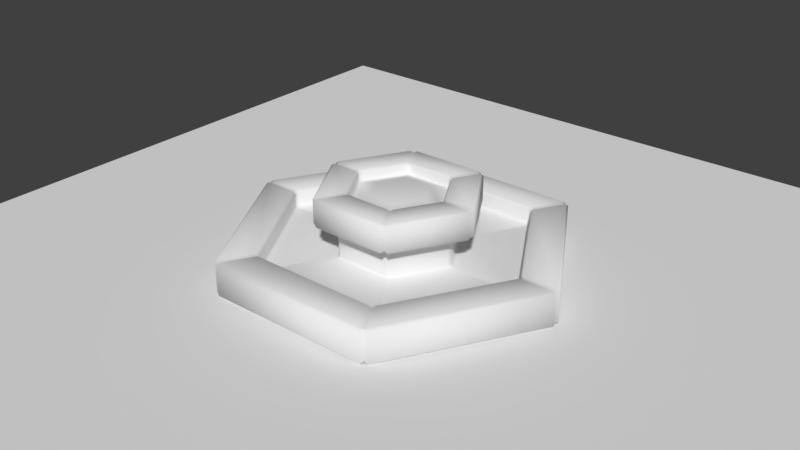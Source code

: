 # Source: school.blend  (saved by Blender 2.78.0; exported with 4.5.12 LTS)
import bpy
from mathutils import Matrix  # noqa: F401  (used for matrix-valued properties, if any)

bpy.ops.wm.read_factory_settings(use_empty=True)
scene = bpy.context.scene
scene.name = 'Scene'

# ---- collections
col_collection_1 = bpy.data.collections.new('Collection 1'); scene.collection.children.link(col_collection_1)

# ---- materials (node trees are filled in below, after node groups)
mat_fountain = bpy.data.materials.new('fountain')
mat_fountain.alpha_threshold = 0.0
mat_fountain.use_transparent_shadow = False
mat_fountain.roughness = 0.5
mat_fountain.line_color = (0.0, 0.0, 0.0, 1.0)

# ---- material node trees

# ---- world
world_world = bpy.data.worlds.new('World'); scene.world = world_world
world_world.color = (0.05088, 0.05088, 0.05088)
world_world.use_sun_shadow = False
world_world.sun_shadow_jitter_overblur = 0.0
world_world.cycles.sampling_method = 'MANUAL'

# ---- meshes
me_plane = bpy.data.meshes.new('Plane')
me_plane.from_pydata([(-1.0, -1.0, 0.0), (1.0, -1.0, 0.0), (-1.0, 1.0, 0.0), (1.0, 1.0, 0.0)], [], [(0, 1, 3, 2)])
me_plane.use_remesh_preserve_volume = False
me_plane.use_remesh_preserve_attributes = False
me_plane.use_mirror_vertex_groups = False
me_plane.update()
me_cylinder = bpy.data.meshes.new('Cylinder')
me_cylinder.from_pydata([(-0.8809, -0.5086, 0.6288), (-0.7737, -0.4467, 1.079), (-0.7377, -0.4259, 1.043), (-1.188, -0.6857, 1.043), (-1.152, -0.6649, 1.079), (-1.152, -0.6649, 0.6288), (0.4375, 0.2526, 1.004), (1.212e-07, 0.5051, 1.004), (0.4375, -0.2526, 1.004), (1.375e-08, -0.5051, 1.004), (-0.4375, -0.2526, 1.004), (-0.4375, 0.2526, 1.004), (-1.188, -0.6857, 0.6648), (-0.9104, -0.5256, 0.001274), (-0.8704, -0.5025, 0.04), (-1.999, -1.154, 0.0435), (-1.963, -1.134, 0.001132), (-2.035, -1.175, 0.2775), (-1.999, -1.154, 0.2415), (-2.539, -1.466, 0.2415), (-2.503, -1.445, 0.2775), (-2.503, -1.445, -0.2625), (-2.539, -1.466, -0.2265), (-0.7377, -0.4259, 0.9348), (-0.8809, 0.5086, 0.6288), (-0.7737, 0.4467, 1.079), (-0.7377, 0.4259, 1.043), (-1.188, 0.6857, 1.043), (-1.152, 0.6649, 1.079), (-1.152, 0.6649, 0.6288), (-1.188, 0.6857, 0.6648), (-0.9104, 0.5256, 0.001274), (-0.8704, 0.5025, 0.04), (-1.999, 1.154, 0.0435), (-1.963, 1.134, 0.001132), (-2.035, 1.175, 0.2775), (-1.999, 1.154, 0.2415), (-2.539, 1.466, 0.2415), (-2.503, 1.445, 0.2775), (-2.503, 1.445, -0.2625), (-2.539, 1.466, -0.2265), (-0.7377, 0.4259, 0.9348), (2.682e-08, 1.017, 0.6288), (9.723e-08, 0.8518, 1.043), (9.052e-08, 0.8934, 1.079), (6.706e-08, 1.33, 1.079), (6.035e-08, 1.371, 1.043), (6.035e-08, 1.371, 0.6648), (5.029e-08, 1.33, 0.6288), (2.608e-08, 1.005, 0.04), (2.235e-08, 1.051, 0.001274), (2.105e-08, 2.267, 0.001132), (2.105e-08, 2.309, 0.0435), (2.105e-08, 2.309, 0.2415), (1.77e-08, 2.35, 0.2775), (9.313e-10, 2.891, 0.2775), (-2.421e-09, 2.932, 0.2415), (-2.421e-09, 2.932, -0.2265), (-2.421e-09, 2.891, -0.2625), (8.382e-08, 0.8518, 0.9348), (0.8809, 0.5086, 0.6288), (0.7737, 0.4467, 1.079), (0.7377, 0.4259, 1.043), (1.188, 0.6857, 1.043), (1.152, 0.6649, 1.079), (1.152, 0.6649, 0.6288), (1.188, 0.6857, 0.6648), (0.9104, 0.5256, 0.001274), (0.8704, 0.5025, 0.04), (1.999, 1.154, 0.0435), (1.963, 1.134, 0.001132), (2.035, 1.175, 0.2775), (1.999, 1.154, 0.2415), (2.539, 1.466, 0.2415), (2.503, 1.445, 0.2775), (2.503, 1.445, -0.2625), (2.539, 1.466, -0.2265), (0.7377, 0.4259, 0.9348), (0.8809, -0.5086, 0.6288), (0.7737, -0.4467, 1.079), (0.7377, -0.4259, 1.043), (1.188, -0.6857, 1.043), (1.152, -0.6649, 1.079), (1.152, -0.6649, 0.6288), (1.188, -0.6857, 0.6648), (0.9104, -0.5256, 0.001274), (0.8704, -0.5025, 0.04), (1.999, -1.154, 0.0435), (1.963, -1.134, 0.001132), (2.035, -1.175, 0.2775), (1.999, -1.154, 0.2415), (2.539, -1.466, 0.2415), (2.503, -1.445, 0.2775), (2.503, -1.445, -0.2625), (2.539, -1.466, -0.2265), (0.7377, -0.4259, 0.9348), (-7.614e-08, -1.017, 0.6288), (-2.584e-08, -0.8934, 1.079), (-2.249e-08, -0.8518, 1.043), (-7.614e-08, -1.371, 1.043), (-7.614e-08, -1.33, 1.079), (-8.284e-08, -1.33, 0.6288), (-7.614e-08, -1.371, 0.6648), (-5.588e-08, -1.051, 0.001274), (-5.215e-08, -1.005, 0.04), (-1.674e-07, -2.309, 0.0435), (-1.607e-07, -2.267, 0.001132), (-1.708e-07, -2.35, 0.2775), (0.7011, 0.4048, 0.913), (-1.708e-07, -2.309, 0.2415), (-2.311e-07, -2.932, 0.2415), (8.976e-08, 0.8096, 0.913), (0.7011, -0.4048, 0.913), (-2.278e-07, -2.891, 0.2775), (-3.34e-08, -0.8096, 0.913), (-2.244e-07, -2.891, -0.2625), (-0.7011, -0.4048, 0.913), (-2.378e-07, -2.932, -0.2265), (-0.7011, 0.4048, 0.913), (-2.249e-08, -0.8518, 0.9348), (0.8427, 0.5505, 0.6), (0.8981, 0.4545, 0.6), (-0.05541, 1.005, 0.6), (0.05541, 1.005, 0.6), (0.8981, -0.4545, 0.6), (0.8427, -0.5505, 0.6), (0.05541, -1.005, 0.6), (-0.05541, -1.005, 0.6), (-0.8427, -0.5505, 0.6), (-0.8981, -0.4545, 0.6), (-0.8981, 0.4545, 0.6), (-0.8427, 0.5505, 0.6), (-0.05541, 2.922, -0.3), (0.05541, 2.922, -0.3), (-0.05541, 2.968, -0.26), (0.05541, 2.968, -0.26), (0.05541, 2.321, 0.3), (-0.05541, 2.321, 0.3), (-0.05541, 2.275, 0.26), (0.05541, 2.275, 0.26), (2.503, 1.509, -0.3), (2.558, 1.413, -0.3), (2.543, 1.532, -0.26), (2.598, 1.436, -0.26), (1.943, 1.186, 0.26), (1.998, 1.09, 0.26), (2.038, 1.113, 0.3), (1.983, 1.209, 0.3), (2.558, -1.413, -0.3), (2.503, -1.509, -0.3), (2.598, -1.436, -0.26), (2.543, -1.532, -0.26), (1.998, -1.09, 0.26), (1.943, -1.186, 0.26), (1.983, -1.209, 0.3), (2.038, -1.113, 0.3), (0.05541, -2.922, -0.3), (-0.05541, -2.922, -0.3), (0.05541, -2.968, -0.26), (-0.05541, -2.968, -0.26), (0.05541, -2.275, 0.26), (-0.05541, -2.275, 0.26), (-0.05541, -2.321, 0.3), (0.05541, -2.321, 0.3), (-2.503, -1.509, -0.3), (-2.558, -1.413, -0.3), (-2.543, -1.532, -0.26), (-2.598, -1.436, -0.26), (-1.943, -1.186, 0.26), (-1.998, -1.09, 0.26), (-2.038, -1.113, 0.3), (-1.983, -1.209, 0.3), (-2.558, 1.413, -0.3), (-2.503, 1.509, -0.3), (-2.598, 1.436, -0.26), (-2.543, 1.532, -0.26), (-1.998, 1.09, 0.26), (-1.943, 1.186, 0.26), (-1.983, 1.209, 0.3), (-2.038, 1.113, 0.3), (2.503, 1.509, 0.3), (2.558, 1.413, 0.3), (2.598, 1.436, 0.26), (2.543, 1.532, 0.26), (0.05541, 2.968, 0.26), (-0.05541, 2.968, 0.26), (-0.05541, 2.922, 0.3), (0.05541, 2.922, 0.3), (2.558, -1.413, 0.3), (2.503, -1.509, 0.3), (2.543, -1.532, 0.26), (2.598, -1.436, 0.26), (0.05541, -2.922, 0.3), (-0.05541, -2.922, 0.3), (-0.05541, -2.968, 0.26), (0.05541, -2.968, 0.26), (-2.503, -1.509, 0.3), (-2.558, -1.413, 0.3), (-2.598, -1.436, 0.26), (-2.543, -1.532, 0.26), (-2.558, 1.413, 0.3), (-2.503, 1.509, 0.3), (-2.543, 1.532, 0.26), (-2.598, 1.436, 0.26), (0.8427, 0.5505, 0.04), (0.8981, 0.4545, 0.04), (0.9381, 0.4776, 0.001274), (0.8827, 0.5736, 0.001274), (0.05541, 1.051, 0.001274), (-0.05541, 1.051, 0.001274), (-0.05541, 1.005, 0.04), (0.05541, 1.005, 0.04), (0.8981, -0.4545, 0.04), (0.8427, -0.5505, 0.04), (0.8827, -0.5736, 0.001274), (0.9381, -0.4776, 0.001274), (0.05541, -1.005, 0.04), (-0.05541, -1.005, 0.04), (-0.05541, -1.051, 0.001274), (0.05541, -1.051, 0.001274), (-0.8427, -0.5505, 0.04), (-0.8981, -0.4545, 0.04), (-0.9381, -0.4776, 0.001274), (-0.8827, -0.5736, 0.001274), (-0.8981, 0.4545, 0.04), (-0.8427, 0.5505, 0.04), (-0.8827, 0.5736, 0.001274), (-0.9381, 0.4776, 0.001274), (1.903, 1.162, 0.001274), (1.958, 1.067, 0.001274), (1.998, 1.09, 0.04), (1.943, 1.186, 0.04), (0.05541, 2.275, 0.04), (-0.05541, 2.275, 0.04), (-0.05541, 2.229, 0.001274), (0.05541, 2.229, 0.001274), (1.958, -1.067, 0.001274), (1.903, -1.162, 0.001274), (1.943, -1.186, 0.04), (1.998, -1.09, 0.04), (0.05541, -2.229, 0.001274), (-0.05541, -2.229, 0.001274), (-0.05541, -2.275, 0.04), (0.05541, -2.275, 0.04), (-1.903, -1.162, 0.001274), (-1.958, -1.067, 0.001274), (-1.998, -1.09, 0.04), (-1.943, -1.186, 0.04), (-1.958, 1.067, 0.001274), (-1.903, 1.162, 0.001274), (-1.943, 1.186, 0.04), (-1.998, 1.09, 0.04), (1.184, 0.7473, 0.64), (1.239, 0.6513, 0.64), (1.199, 0.6282, 0.6), (1.144, 0.7242, 0.6), (0.05541, 1.352, 0.6), (-0.05541, 1.352, 0.6), (-0.05541, 1.399, 0.64), (0.05541, 1.399, 0.64), (1.239, -0.6513, 0.64), (1.184, -0.7473, 0.64), (1.144, -0.7242, 0.6), (1.199, -0.6282, 0.6), (0.05541, -1.399, 0.64), (-0.05541, -1.399, 0.64), (-0.05541, -1.352, 0.6), (0.05541, -1.352, 0.6), (-1.184, -0.7473, 0.64), (-1.239, -0.6513, 0.64), (-1.199, -0.6282, 0.6), (-1.144, -0.7242, 0.6), (-1.239, 0.6513, 0.64), (-1.184, 0.7473, 0.64), (-1.144, 0.7242, 0.6), (-1.199, 0.6282, 0.6), (0.6835, 0.4586, 1.06), (0.7389, 0.3626, 1.06), (0.7789, 0.3857, 1.1), (0.7235, 0.4817, 1.1), (0.05541, 0.8674, 1.1), (-0.05541, 0.8674, 1.1), (-0.05541, 0.8213, 1.06), (0.05541, 0.8213, 1.06), (0.7389, -0.3626, 1.06), (0.6835, -0.4586, 1.06), (0.7235, -0.4817, 1.1), (0.7789, -0.3857, 1.1), (0.05541, -0.8213, 1.06), (-0.05541, -0.8213, 1.06), (-0.05541, -0.8674, 1.1), (0.05541, -0.8674, 1.1), (-0.6835, -0.4586, 1.06), (-0.7389, -0.3626, 1.06), (-0.7789, -0.3857, 1.1), (-0.7235, -0.4817, 1.1), (-0.7389, 0.3626, 1.06), (-0.6835, 0.4586, 1.06), (-0.7235, 0.4817, 1.1), (-0.7789, 0.3857, 1.1), (1.144, 0.7242, 1.1), (1.199, 0.6282, 1.1), (1.239, 0.6513, 1.06), (1.184, 0.7473, 1.06), (0.05541, 1.399, 1.06), (-0.05541, 1.399, 1.06), (-0.05541, 1.352, 1.1), (0.05541, 1.352, 1.1), (1.199, -0.6282, 1.1), (1.144, -0.7242, 1.1), (1.184, -0.7473, 1.06), (1.239, -0.6513, 1.06), (0.05541, -1.352, 1.1), (-0.05541, -1.352, 1.1), (-0.05541, -1.399, 1.06), (0.05541, -1.399, 1.06), (-1.144, -0.7242, 1.1), (-1.199, -0.6282, 1.1), (-1.239, -0.6513, 1.06), (-1.184, -0.7473, 1.06), (-1.199, 0.6282, 1.1), (-1.144, 0.7242, 1.1), (-1.184, 0.7473, 1.06), (-1.239, 0.6513, 1.06), (0.7389, 0.3626, 0.94), (0.6835, 0.4586, 0.94), (0.7012, 0.4048, 0.9131), (0.05541, 0.8213, 0.94), (-0.05541, 0.8213, 0.94), (8.976e-08, 0.8096, 0.9131), (0.6835, -0.4586, 0.94), (0.7389, -0.3626, 0.94), (0.7012, -0.4048, 0.9131), (-0.05541, -0.8213, 0.94), (0.05541, -0.8213, 0.94), (-3.34e-08, -0.8096, 0.9131), (-0.7389, -0.3626, 0.94), (-0.6835, -0.4586, 0.94), (-0.7012, -0.4048, 0.9131), (-0.6835, 0.4586, 0.94), (-0.7389, 0.3626, 0.94), (-0.7012, 0.4048, 0.9131)], [], [(135, 184, 183, 142), (151, 158, 156, 149), (159, 166, 164, 157), (167, 174, 172, 165), (138, 177, 250, 233), (183, 184, 187, 180), (147, 136, 139, 144), (136, 147, 180, 187), (144, 139, 232, 231), (146, 155, 188, 181), (154, 163, 192, 189), (162, 171, 196, 193), (170, 179, 200, 197), (143, 150, 148, 141), (231, 232, 235, 228), (179, 170, 169, 176), (163, 154, 153, 160), (124, 121, 254, 263), (171, 162, 161, 168), (155, 146, 145, 152), (204, 211, 123, 120), (209, 226, 225, 210), (126, 125, 262, 267), (128, 127, 266, 271), (130, 129, 270, 275), (223, 218, 217, 220), (271, 266, 265, 268), (216, 213, 125, 126), (263, 254, 253, 260), (227, 222, 221, 224), (208, 207, 228, 235), (219, 214, 213, 216), (267, 262, 261, 264), (257, 274, 273, 258), (220, 217, 127, 128), (275, 270, 269, 272), (212, 205, 121, 124), (279, 280, 283, 276), (7, 6, 108, 111), (287, 278, 277, 284), (224, 221, 129, 130), (122, 131, 274, 257), (210, 225, 131, 122), (135, 142, 140, 133), (278, 287, 308, 301), (281, 298, 297, 282), (286, 291, 312, 309), (290, 295, 316, 313), (294, 299, 320, 317), (295, 290, 289, 292), (6, 7, 11, 10, 9, 8), (299, 294, 293, 296), (280, 279, 300, 307), (282, 297, 339, 328), (303, 304, 307, 300), (291, 286, 285, 288), (6, 8, 112, 108), (11, 7, 111, 118), (9, 10, 116, 114), (10, 11, 118, 116), (8, 9, 114, 112), (333, 289, 98, 119), (191, 182, 181, 188), (143, 182, 191, 150), (185, 202, 201, 186), (151, 190, 195, 158), (199, 194, 193, 196), (159, 194, 199, 166), (203, 198, 197, 200), (167, 198, 203, 174), (207, 208, 211, 204), (175, 202, 185, 134), (195, 190, 189, 192), (137, 178, 177, 138), (152, 145, 230, 239), (160, 153, 238, 243), (168, 161, 242, 247), (176, 169, 246, 251), (178, 137, 186, 201), (239, 230, 229, 236), (233, 250, 249, 234), (247, 242, 241, 244), (251, 246, 245, 248), (255, 256, 259, 252), (243, 238, 237, 240), (215, 206, 205, 212), (206, 215, 236, 229), (214, 219, 240, 237), (218, 223, 244, 241), (222, 227, 248, 245), (226, 209, 234, 249), (252, 259, 304, 303), (260, 253, 302, 311), (264, 261, 310, 315), (268, 265, 314, 319), (272, 269, 318, 323), (258, 273, 322, 305), (311, 302, 301, 308), (305, 322, 321, 306), (319, 314, 313, 316), (323, 318, 317, 320), (332, 331, 324, 326, 108, 112), (315, 310, 309, 312), (276, 283, 327, 325), (284, 277, 324, 331), (288, 285, 330, 334), (292, 289, 333, 337), (296, 293, 336, 340), (298, 281, 306, 321), (329, 328, 339, 341, 118, 111), (326, 325, 327, 329, 111, 108), (338, 337, 333, 335, 114, 116), (341, 340, 336, 338, 116, 118), (290, 313, 100, 97), (335, 334, 330, 332, 112, 114), (175, 134, 132, 173), (324, 77, 325, 326), (327, 59, 328, 329), (330, 95, 331, 332), (333, 119, 334, 335), (336, 23, 337, 338), (339, 41, 340, 341), (58, 57, 135, 133), (76, 75, 140, 142), (74, 73, 183, 180), (56, 55, 187, 184), (94, 93, 148, 150), (92, 91, 191, 188), (117, 115, 156, 158), (113, 110, 195, 192), (22, 21, 164, 166), (20, 19, 199, 196), (40, 39, 172, 174), (38, 37, 203, 200), (72, 71, 147, 144), (54, 53, 139, 136), (90, 89, 155, 152), (109, 107, 163, 160), (18, 17, 171, 168), (36, 35, 179, 176), (70, 69, 231, 228), (52, 51, 235, 232), (88, 87, 239, 236), (106, 105, 243, 240), (16, 15, 247, 244), (34, 33, 251, 248), (68, 67, 207, 204), (50, 49, 211, 208), (86, 85, 215, 212), (104, 103, 219, 216), (14, 13, 223, 220), (32, 31, 227, 224), (66, 65, 255, 252), (48, 47, 259, 256), (84, 83, 263, 260), (102, 101, 267, 264), (12, 5, 271, 268), (30, 29, 275, 272), (64, 63, 303, 300), (46, 45, 307, 304), (82, 81, 311, 308), (100, 99, 315, 312), (4, 3, 319, 316), (28, 27, 323, 320), (62, 61, 279, 276), (44, 43, 283, 280), (80, 79, 287, 284), (98, 97, 291, 288), (2, 1, 295, 292), (26, 25, 299, 296), (57, 56, 184, 135), (73, 76, 142, 183), (40, 37, 202, 175), (55, 54, 136, 187), (71, 74, 180, 147), (52, 53, 138, 233), (36, 33, 250, 177), (38, 35, 178, 201), (69, 72, 144, 231), (91, 94, 150, 191), (89, 92, 188, 155), (87, 90, 152, 239), (110, 117, 158, 195), (107, 113, 192, 163), (105, 109, 160, 243), (19, 22, 166, 199), (17, 20, 196, 171), (15, 18, 168, 247), (60, 68, 204, 120), (49, 42, 123, 211), (70, 67, 206, 229), (85, 88, 236, 215), (51, 50, 208, 235), (78, 86, 212, 124), (32, 24, 131, 225), (34, 31, 226, 249), (103, 106, 240, 219), (96, 104, 216, 126), (13, 16, 244, 223), (0, 14, 220, 128), (63, 66, 252, 303), (47, 46, 304, 259), (83, 78, 124, 263), (60, 65, 254, 121), (42, 48, 256, 123), (81, 84, 260, 311), (30, 27, 322, 273), (24, 29, 274, 131), (101, 96, 126, 267), (99, 102, 264, 315), (5, 0, 128, 271), (3, 12, 268, 319), (77, 62, 276, 325), (43, 59, 327, 283), (64, 61, 278, 301), (79, 82, 308, 287), (45, 44, 280, 307), (95, 80, 284, 331), (26, 41, 339, 297), (28, 25, 298, 321), (97, 100, 312, 291), (119, 98, 288, 334), (1, 4, 316, 295), (23, 2, 292, 337), (120, 123, 256, 255), (314, 265, 102, 99), (266, 127, 96, 101), (127, 217, 104, 96), (218, 241, 106, 103), (242, 161, 109, 105), (162, 193, 113, 107), (194, 159, 117, 110), (289, 290, 97, 98), (313, 314, 99, 100), (265, 266, 101, 102), (217, 218, 103, 104), (241, 242, 105, 106), (161, 162, 107, 109), (193, 194, 110, 113), (159, 157, 115, 117), (330, 285, 80, 95), (286, 309, 82, 79), (310, 261, 84, 81), (262, 125, 78, 83), (125, 213, 86, 78), (214, 237, 88, 85), (238, 153, 90, 87), (154, 189, 92, 89), (190, 151, 94, 91), (285, 286, 79, 80), (309, 310, 81, 82), (261, 262, 83, 84), (213, 214, 85, 86), (237, 238, 87, 88), (153, 154, 89, 90), (189, 190, 91, 92), (151, 149, 93, 94), (300, 279, 61, 64), (324, 277, 62, 77), (120, 255, 65, 60), (302, 253, 66, 63), (228, 207, 67, 70), (121, 205, 68, 60), (230, 145, 72, 69), (146, 181, 74, 71), (182, 143, 76, 73), (277, 278, 61, 62), (301, 302, 63, 64), (253, 254, 65, 66), (205, 206, 67, 68), (229, 230, 69, 70), (145, 146, 71, 72), (181, 182, 73, 74), (143, 141, 75, 76), (306, 281, 44, 45), (282, 328, 59, 43), (122, 257, 48, 42), (258, 305, 46, 47), (234, 209, 50, 51), (210, 122, 42, 49), (232, 139, 53, 52), (186, 137, 54, 55), (134, 185, 56, 57), (281, 282, 43, 44), (305, 306, 45, 46), (257, 258, 47, 48), (209, 210, 49, 50), (233, 234, 51, 52), (137, 138, 53, 54), (185, 186, 55, 56), (132, 134, 57, 58), (320, 299, 25, 28), (296, 340, 41, 26), (130, 275, 29, 24), (272, 323, 27, 30), (248, 227, 31, 34), (224, 130, 24, 32), (200, 179, 35, 38), (176, 251, 33, 36), (174, 203, 37, 40), (297, 298, 25, 26), (321, 322, 27, 28), (273, 274, 29, 30), (225, 226, 31, 32), (249, 250, 33, 34), (177, 178, 35, 36), (201, 202, 37, 38), (175, 173, 39, 40), (336, 293, 2, 23), (294, 317, 4, 1), (318, 269, 12, 3), (270, 129, 0, 5), (129, 221, 14, 0), (222, 245, 16, 13), (246, 169, 18, 15), (170, 197, 20, 17), (198, 167, 22, 19), (293, 294, 1, 2), (317, 318, 3, 4), (269, 270, 5, 12), (221, 222, 13, 14), (245, 246, 15, 16), (169, 170, 17, 18), (197, 198, 19, 20), (167, 165, 21, 22)])
me_cylinder.polygons.foreach_set('use_smooth', [True] * 325)
_uv = me_cylinder.uv_layers.new(name='UVMap')
_uv.uv.foreach_set('vector', [0.9679, 0.0296, 0.9679, 0.2221, 0.8179, 0.2221, 0.8179, 0.0296, 0.6545, 0.0296, 0.5046, 0.0296, 0.5058, 0.01479, 0.6533, 0.01479, 0.4979, 0.0296, 0.3479, 0.0296, 0.3491, 0.01479, 0.4967, 0.01479, 0.3412, 0.0296, 0.1912, 0.0296, 0.1924, 0.01479, 0.34, 0.01479, 0.03556, 0.3854, 0.1835, 0.3854, 0.1835, 0.4202, 0.03556, 0.4202, 0.8179, 0.2221, 0.9679, 0.2221, 0.9678, 0.2464, 0.818, 0.2464, 0.8188, 0.3696, 0.967, 0.3696, 0.9669, 0.3854, 0.8189, 0.3854, 0.967, 0.3696, 0.8188, 0.3696, 0.818, 0.2464, 0.9678, 0.2464, 0.8189, 0.3854, 0.9669, 0.3854, 0.9669, 0.4202, 0.8189, 0.4202, 0.8103, 0.3696, 0.6621, 0.3696, 0.6613, 0.2464, 0.8112, 0.2464, 0.6536, 0.3696, 0.5055, 0.3696, 0.5046, 0.2464, 0.6545, 0.2464, 0.497, 0.3696, 0.3488, 0.3696, 0.3479, 0.2464, 0.4978, 0.2464, 0.3403, 0.3696, 0.1921, 0.3696, 0.1913, 0.2464, 0.3412, 0.2464, 0.8112, 0.0296, 0.6612, 0.0296, 0.6624, 0.01479, 0.81, 0.01479, 0.8189, 0.4202, 0.9669, 0.4202, 0.9653, 0.4265, 0.8205, 0.4265, 0.1921, 0.3696, 0.3403, 0.3696, 0.3402, 0.3854, 0.1922, 0.3854, 0.5055, 0.3696, 0.6536, 0.3696, 0.6535, 0.3854, 0.5056, 0.3854, 0.3015, 0.5856, 0.3628, 0.5856, 0.3639, 0.6384, 0.3004, 0.6384, 0.3488, 0.3696, 0.497, 0.3696, 0.4969, 0.3854, 0.3489, 0.3854, 0.6621, 0.3696, 0.8103, 0.3696, 0.8102, 0.3854, 0.6622, 0.3854, 0.3715, 0.4681, 0.4328, 0.4681, 0.4328, 0.5856, 0.3715, 0.5856, 0.845, 0.6836, 0.7917, 0.7758, 0.7892, 0.7714, 0.8399, 0.6836, 0.2316, 0.5856, 0.2929, 0.5856, 0.294, 0.6384, 0.2305, 0.6384, 0.1616, 0.5856, 0.2229, 0.5856, 0.224, 0.6384, 0.1605, 0.6384, 0.09169, 0.5856, 0.153, 0.5856, 0.1541, 0.6384, 0.0906, 0.6384, 0.6638, 0.7758, 0.6106, 0.6835, 0.6157, 0.6835, 0.6664, 0.7713, 0.1605, 0.6384, 0.224, 0.6384, 0.2241, 0.6538, 0.1604, 0.6538, 0.2316, 0.4681, 0.2929, 0.4681, 0.2929, 0.5856, 0.2316, 0.5856, 0.3004, 0.6384, 0.3639, 0.6384, 0.364, 0.6538, 0.3003, 0.6538, 0.781, 0.782, 0.6745, 0.782, 0.6771, 0.7775, 0.7785, 0.7775, 0.845, 0.6712, 0.7918, 0.5789, 0.8575, 0.4652, 0.9764, 0.6713, 0.6106, 0.6711, 0.6639, 0.5789, 0.6664, 0.5834, 0.6157, 0.6711, 0.2305, 0.6384, 0.294, 0.6384, 0.2941, 0.6538, 0.2304, 0.6538, 0.02066, 0.6384, 0.08414, 0.6384, 0.08424, 0.6538, 0.02056, 0.6538, 0.1616, 0.4681, 0.2229, 0.4681, 0.2229, 0.5856, 0.1616, 0.5856, 0.0906, 0.6384, 0.1541, 0.6384, 0.1542, 0.6538, 0.0905, 0.6538, 0.3015, 0.4681, 0.3628, 0.4681, 0.3628, 0.5856, 0.3015, 0.5856, 0.3721, 0.8461, 0.4321, 0.8461, 0.4318, 0.8644, 0.3724, 0.8644, 0.7851, 0.6775, 0.7575, 0.6291, 0.7752, 0.5978, 0.8211, 0.6773, 0.3022, 0.8461, 0.3622, 0.8461, 0.3619, 0.8644, 0.3024, 0.8644, 0.09169, 0.4681, 0.153, 0.4681, 0.153, 0.5856, 0.09169, 0.5856, 0.02174, 0.5856, 0.08306, 0.5856, 0.08414, 0.6384, 0.02066, 0.6384, 0.02174, 0.4681, 0.08306, 0.4681, 0.08306, 0.5856, 0.02174, 0.5856, 0.9679, 0.0296, 0.8179, 0.0296, 0.8191, 0.01479, 0.9667, 0.01479, 0.3622, 0.8461, 0.3022, 0.8461, 0.3004, 0.7587, 0.3639, 0.7587, 0.0224, 0.8461, 0.0824, 0.8461, 0.08213, 0.8644, 0.02267, 0.8644, 0.2922, 0.8461, 0.2322, 0.8461, 0.2305, 0.7587, 0.294, 0.7587, 0.2223, 0.8461, 0.1623, 0.8461, 0.1605, 0.7587, 0.224, 0.7587, 0.1523, 0.8461, 0.09235, 0.8461, 0.0906, 0.7587, 0.1541, 0.7587, 0.1623, 0.8461, 0.2223, 0.8461, 0.222, 0.8644, 0.1626, 0.8644, 0.7575, 0.6291, 0.7851, 0.6775, 0.7569, 0.7258, 0.701, 0.7257, 0.6734, 0.6772, 0.7017, 0.6289, 0.09235, 0.8461, 0.1523, 0.8461, 0.1521, 0.8644, 0.09262, 0.8644, 0.4321, 0.8461, 0.3721, 0.8461, 0.3704, 0.7587, 0.4339, 0.7587, 0.02267, 0.8644, 0.08213, 0.8644, 0.08213, 0.8943, 0.02267, 0.8943, 0.3703, 0.7419, 0.434, 0.7419, 0.4339, 0.7587, 0.3704, 0.7587, 0.2322, 0.8461, 0.2922, 0.8461, 0.292, 0.8644, 0.2325, 0.8644, 0.7575, 0.6291, 0.7017, 0.6289, 0.6835, 0.5979, 0.7752, 0.5978, 0.7569, 0.7258, 0.7851, 0.6775, 0.8211, 0.6773, 0.7751, 0.7568, 0.6734, 0.6772, 0.701, 0.7257, 0.6834, 0.7569, 0.6375, 0.6774, 0.701, 0.7257, 0.7569, 0.7258, 0.7751, 0.7568, 0.6834, 0.7569, 0.7017, 0.6289, 0.6734, 0.6772, 0.6375, 0.6774, 0.6835, 0.5979, 0.222, 0.8943, 0.222, 0.8644, 0.2273, 0.8644, 0.2273, 0.8943, 0.6612, 0.2221, 0.8112, 0.2221, 0.8112, 0.2464, 0.6613, 0.2464, 0.8112, 0.0296, 0.8112, 0.2221, 0.6612, 0.2221, 0.6612, 0.0296, 0.03455, 0.2221, 0.1845, 0.2221, 0.1845, 0.2464, 0.03461, 0.2464, 0.6545, 0.0296, 0.6545, 0.2221, 0.5046, 0.2221, 0.5046, 0.0296, 0.3479, 0.2221, 0.4979, 0.2221, 0.4978, 0.2464, 0.3479, 0.2464, 0.4979, 0.0296, 0.4979, 0.2221, 0.3479, 0.2221, 0.3479, 0.0296, 0.1912, 0.2221, 0.3412, 0.2221, 0.3412, 0.2464, 0.1913, 0.2464, 0.3412, 0.0296, 0.3412, 0.2221, 0.1912, 0.2221, 0.1912, 0.0296, 0.7918, 0.5789, 0.845, 0.6712, 0.8399, 0.6712, 0.7892, 0.5834, 0.1845, 0.0296, 0.1845, 0.2221, 0.03456, 0.2221, 0.03455, 0.0296, 0.5046, 0.2221, 0.6545, 0.2221, 0.6545, 0.2464, 0.5046, 0.2464, 0.03547, 0.3696, 0.1836, 0.3696, 0.1835, 0.3854, 0.03556, 0.3854, 0.6622, 0.3854, 0.8102, 0.3854, 0.8102, 0.4202, 0.6622, 0.4202, 0.5056, 0.3854, 0.6535, 0.3854, 0.6535, 0.4202, 0.5056, 0.4202, 0.3489, 0.3854, 0.4969, 0.3854, 0.4969, 0.4202, 0.3489, 0.4202, 0.1922, 0.3854, 0.3402, 0.3854, 0.3402, 0.4202, 0.1922, 0.4202, 0.1836, 0.3696, 0.03547, 0.3696, 0.03461, 0.2464, 0.1845, 0.2464, 0.6622, 0.4202, 0.8102, 0.4202, 0.8086, 0.4265, 0.6638, 0.4265, 0.03556, 0.4202, 0.1835, 0.4202, 0.182, 0.4265, 0.03713, 0.4265, 0.3489, 0.4202, 0.4969, 0.4202, 0.4953, 0.4265, 0.3505, 0.4265, 0.1922, 0.4202, 0.3402, 0.4202, 0.3386, 0.4265, 0.1938, 0.4265, 0.3704, 0.6384, 0.4339, 0.6384, 0.434, 0.6538, 0.3703, 0.6538, 0.5056, 0.4202, 0.6535, 0.4202, 0.652, 0.4265, 0.5071, 0.4265, 0.6746, 0.5727, 0.7811, 0.5728, 0.7785, 0.5772, 0.6771, 0.5772, 0.7811, 0.5728, 0.6746, 0.5727, 0.6089, 0.4589, 0.8468, 0.459, 0.6639, 0.5789, 0.6106, 0.6711, 0.4792, 0.6711, 0.5982, 0.4651, 0.6106, 0.6835, 0.6638, 0.7758, 0.5981, 0.8895, 0.4792, 0.6835, 0.6745, 0.782, 0.781, 0.782, 0.8467, 0.8958, 0.6088, 0.8957, 0.7917, 0.7758, 0.845, 0.6836, 0.9764, 0.6836, 0.8574, 0.8896, 0.3703, 0.6538, 0.434, 0.6538, 0.434, 0.7419, 0.3703, 0.7419, 0.3003, 0.6538, 0.364, 0.6538, 0.364, 0.7419, 0.3003, 0.7419, 0.2304, 0.6538, 0.2941, 0.6538, 0.2941, 0.7419, 0.2304, 0.7419, 0.1604, 0.6538, 0.2241, 0.6538, 0.2241, 0.7419, 0.1604, 0.7419, 0.0905, 0.6538, 0.1542, 0.6538, 0.1542, 0.7419, 0.0905, 0.7419, 0.02056, 0.6538, 0.08424, 0.6538, 0.08424, 0.7419, 0.02056, 0.7419, 0.3003, 0.7419, 0.364, 0.7419, 0.3639, 0.7587, 0.3004, 0.7587, 0.02056, 0.7419, 0.08424, 0.7419, 0.08414, 0.7587, 0.02066, 0.7587, 0.1604, 0.7419, 0.2241, 0.7419, 0.224, 0.7587, 0.1605, 0.7587, 0.0905, 0.7419, 0.1542, 0.7419, 0.1541, 0.7587, 0.0906, 0.7587, 0.299, 0.9043, 0.3024, 0.8943, 0.3619, 0.8943, 0.3654, 0.9043, 0.3654, 0.9043, 0.299, 0.9043, 0.2304, 0.7419, 0.2941, 0.7419, 0.294, 0.7587, 0.2305, 0.7587, 0.3724, 0.8644, 0.4318, 0.8644, 0.4318, 0.8943, 0.3724, 0.8943, 0.3024, 0.8644, 0.3619, 0.8644, 0.3619, 0.8943, 0.3024, 0.8943, 0.2325, 0.8644, 0.292, 0.8644, 0.292, 0.8943, 0.2325, 0.8943, 0.1626, 0.8644, 0.222, 0.8644, 0.222, 0.8943, 0.1626, 0.8943, 0.09262, 0.8644, 0.1521, 0.8644, 0.1521, 0.8943, 0.09262, 0.8943, 0.0824, 0.8461, 0.0224, 0.8461, 0.02066, 0.7587, 0.08414, 0.7587, 0.01922, 0.9043, 0.02267, 0.8943, 0.08213, 0.8943, 0.08558, 0.9043, 0.08558, 0.9043, 0.01922, 0.9043, 0.3689, 0.9043, 0.3724, 0.8943, 0.4318, 0.8943, 0.4353, 0.9043, 0.4353, 0.9043, 0.3689, 0.9043, 0.1591, 0.9043, 0.1626, 0.8943, 0.222, 0.8943, 0.2255, 0.9043, 0.2255, 0.9043, 0.1591, 0.9043, 0.08916, 0.9043, 0.09262, 0.8943, 0.1521, 0.8943, 0.1555, 0.9043, 0.1555, 0.9043, 0.08916, 0.9043, 0.2223, 0.8461, 0.224, 0.7587, 0.2273, 0.7587, 0.2273, 0.8461, 0.229, 0.9043, 0.2325, 0.8943, 0.292, 0.8943, 0.2954, 0.9043, 0.2954, 0.9043, 0.229, 0.9043, 0.1845, 0.0296, 0.03455, 0.0296, 0.03576, 0.01479, 0.1833, 0.01479, 0.3619, 0.8943, 0.3645, 0.8943, 0.3671, 0.8943, 0.3654, 0.8943, 0.4318, 0.8943, 0.4345, 0.8943, 0.4371, 0.8943, 0.4353, 0.8943, 0.292, 0.8943, 0.2941, 0.8969, 0.2963, 0.8996, 0.2954, 0.9043, 0.222, 0.8943, 0.2246, 0.8943, 0.2273, 0.8943, 0.2255, 0.8943, 0.1521, 0.8943, 0.1547, 0.8943, 0.1573, 0.8943, 0.1555, 0.8943, 0.08213, 0.8943, 0.08428, 0.8969, 0.08642, 0.8996, 0.08558, 0.9043, 0.03409, 0.01479, 0.03312, 0.02667, 0.03169, 0.02374, 0.03242, 0.01479, 0.8146, 0.0296, 0.8146, 0.01479, 0.8191, 0.01479, 0.8179, 0.0296, 0.8146, 0.2464, 0.8146, 0.2221, 0.8179, 0.2221, 0.818, 0.2464, 0.03288, 0.2269, 0.03291, 0.2464, 0.03121, 0.2464, 0.03121, 0.2317, 0.6579, 0.0296, 0.6579, 0.01479, 0.6624, 0.01479, 0.6612, 0.0296, 0.6579, 0.2464, 0.6579, 0.2221, 0.6612, 0.2221, 0.6613, 0.2464, 0.5012, 0.0296, 0.5012, 0.01479, 0.5058, 0.01479, 0.5046, 0.0296, 0.5012, 0.2464, 0.5012, 0.2221, 0.5046, 0.2221, 0.5046, 0.2464, 0.3446, 0.0296, 0.3446, 0.01479, 0.3491, 0.01479, 0.3479, 0.0296, 0.3446, 0.2464, 0.3446, 0.2221, 0.3479, 0.2221, 0.3479, 0.2464, 0.1879, 0.0296, 0.1879, 0.01479, 0.1924, 0.01479, 0.1912, 0.0296, 0.1879, 0.2464, 0.1879, 0.2221, 0.1912, 0.2221, 0.1913, 0.2464, 0.8146, 0.3854, 0.8146, 0.3696, 0.8188, 0.3696, 0.8189, 0.3854, 0.03334, 0.3727, 0.03339, 0.3854, 0.03121, 0.3854, 0.03121, 0.3759, 0.6579, 0.3854, 0.6579, 0.3696, 0.6621, 0.3696, 0.6622, 0.3854, 0.5012, 0.3854, 0.5012, 0.3696, 0.5055, 0.3696, 0.5056, 0.3854, 0.3446, 0.3854, 0.3446, 0.3696, 0.3488, 0.3696, 0.3489, 0.3854, 0.1879, 0.3854, 0.1879, 0.3696, 0.1921, 0.3696, 0.1922, 0.3854, 0.8146, 0.4265, 0.8146, 0.4202, 0.8189, 0.4202, 0.8205, 0.4265, 0.0337, 0.4214, 0.03495, 0.4265, 0.03278, 0.4265, 0.03183, 0.4227, 0.6579, 0.4265, 0.6579, 0.4202, 0.6622, 0.4202, 0.6638, 0.4265, 0.5012, 0.4265, 0.5012, 0.4202, 0.5056, 0.4202, 0.5071, 0.4265, 0.3446, 0.4265, 0.3446, 0.4202, 0.3489, 0.4202, 0.3505, 0.4265, 0.1879, 0.4265, 0.1879, 0.4202, 0.1922, 0.4202, 0.1938, 0.4265, 0.7839, 0.5803, 0.7865, 0.5758, 0.7918, 0.5789, 0.7892, 0.5834, 0.845, 0.6774, 0.8399, 0.6774, 0.8399, 0.6712, 0.845, 0.6712, 0.6718, 0.5803, 0.6692, 0.5758, 0.6746, 0.5727, 0.6771, 0.5772, 0.6157, 0.6773, 0.6106, 0.6773, 0.6106, 0.6711, 0.6157, 0.6711, 0.6717, 0.7744, 0.6691, 0.7789, 0.6638, 0.7758, 0.6664, 0.7713, 0.7838, 0.7745, 0.7864, 0.7789, 0.781, 0.782, 0.7785, 0.7775, 0.3671, 0.6538, 0.3671, 0.6384, 0.3704, 0.6384, 0.3703, 0.6538, 0.01905, 0.6384, 0.01899, 0.6508, 0.01743, 0.6477, 0.01743, 0.6384, 0.2972, 0.6538, 0.2972, 0.6384, 0.3004, 0.6384, 0.3003, 0.6538, 0.2273, 0.6538, 0.2273, 0.6384, 0.2305, 0.6384, 0.2304, 0.6538, 0.1573, 0.6538, 0.1573, 0.6384, 0.1605, 0.6384, 0.1604, 0.6538, 0.08737, 0.6538, 0.08737, 0.6384, 0.0906, 0.6384, 0.0905, 0.6538, 0.3671, 0.7587, 0.3671, 0.7419, 0.3703, 0.7419, 0.3704, 0.7587, 0.01899, 0.7453, 0.01905, 0.7587, 0.01743, 0.7587, 0.01743, 0.7486, 0.2972, 0.7587, 0.2972, 0.7419, 0.3003, 0.7419, 0.3004, 0.7587, 0.2273, 0.7587, 0.2273, 0.7419, 0.2304, 0.7419, 0.2305, 0.7587, 0.1573, 0.7587, 0.1573, 0.7419, 0.1604, 0.7419, 0.1605, 0.7587, 0.08737, 0.7587, 0.08737, 0.7419, 0.0905, 0.7419, 0.0906, 0.7587, 0.3671, 0.8644, 0.3671, 0.8461, 0.3721, 0.8461, 0.3724, 0.8644, 0.01992, 0.8497, 0.02005, 0.8644, 0.01743, 0.8644, 0.01743, 0.8533, 0.2972, 0.8644, 0.2972, 0.8461, 0.3022, 0.8461, 0.3024, 0.8644, 0.2273, 0.8644, 0.2273, 0.8461, 0.2322, 0.8461, 0.2325, 0.8644, 0.1573, 0.8644, 0.1573, 0.8461, 0.1623, 0.8461, 0.1626, 0.8644, 0.08737, 0.8644, 0.08737, 0.8461, 0.09235, 0.8461, 0.09262, 0.8644, 0.03288, 0.0296, 0.03288, 0.2221, 0.03121, 0.2221, 0.03121, 0.0296, 0.8146, 0.2221, 0.8146, 0.0296, 0.8179, 0.0296, 0.8179, 0.2221, 0.1879, 0.0296, 0.1879, 0.2221, 0.1845, 0.2221, 0.1845, 0.0296, 0.03291, 0.2497, 0.03334, 0.3696, 0.03121, 0.3696, 0.03121, 0.253, 0.8146, 0.3696, 0.8146, 0.2464, 0.818, 0.2464, 0.8188, 0.3696, 0.9691, 0.4202, 0.9691, 0.3854, 0.9712, 0.3854, 0.9712, 0.4202, 0.1879, 0.3854, 0.1879, 0.4202, 0.1835, 0.4202, 0.1835, 0.3854, 0.1879, 0.2464, 0.1879, 0.3696, 0.1836, 0.3696, 0.1845, 0.2464, 0.8146, 0.4202, 0.8146, 0.3854, 0.8189, 0.3854, 0.8189, 0.4202, 0.6579, 0.2221, 0.6579, 0.0296, 0.6612, 0.0296, 0.6612, 0.2221, 0.6579, 0.3696, 0.6579, 0.2464, 0.6613, 0.2464, 0.6621, 0.3696, 0.6579, 0.4202, 0.6579, 0.3854, 0.6622, 0.3854, 0.6622, 0.4202, 0.5012, 0.2221, 0.5012, 0.0296, 0.5046, 0.0296, 0.5046, 0.2221, 0.5012, 0.3696, 0.5012, 0.2464, 0.5046, 0.2464, 0.5055, 0.3696, 0.5012, 0.4202, 0.5012, 0.3854, 0.5056, 0.3854, 0.5056, 0.4202, 0.3446, 0.2221, 0.3446, 0.0296, 0.3479, 0.0296, 0.3479, 0.2221, 0.3446, 0.3696, 0.3446, 0.2464, 0.3479, 0.2464, 0.3488, 0.3696, 0.3446, 0.4202, 0.3446, 0.3854, 0.3489, 0.3854, 0.3489, 0.4202, 0.3671, 0.5856, 0.3671, 0.4681, 0.3715, 0.4681, 0.3715, 0.5856, 0.01959, 0.4681, 0.01959, 0.5856, 0.01743, 0.5856, 0.01743, 0.4681, 0.8522, 0.4621, 0.7865, 0.5758, 0.7811, 0.5728, 0.8468, 0.459, 0.6692, 0.5758, 0.6036, 0.462, 0.6089, 0.4589, 0.6746, 0.5727, 0.9764, 0.6774, 0.845, 0.6774, 0.845, 0.6712, 0.9764, 0.6713, 0.2972, 0.5856, 0.2972, 0.4681, 0.3015, 0.4681, 0.3015, 0.5856, 0.08737, 0.4681, 0.08737, 0.5856, 0.08306, 0.5856, 0.08306, 0.4681, 0.852, 0.8927, 0.7864, 0.7789, 0.7917, 0.7758, 0.8574, 0.8896, 0.6106, 0.6773, 0.4792, 0.6773, 0.4792, 0.6711, 0.6106, 0.6711, 0.2273, 0.5856, 0.2273, 0.4681, 0.2316, 0.4681, 0.2316, 0.5856, 0.6691, 0.7789, 0.6034, 0.8926, 0.5981, 0.8895, 0.6638, 0.7758, 0.1573, 0.5856, 0.1573, 0.4681, 0.1616, 0.4681, 0.1616, 0.5856, 0.3671, 0.7419, 0.3671, 0.6538, 0.3703, 0.6538, 0.3703, 0.7419, 0.01899, 0.6538, 0.01899, 0.7419, 0.01743, 0.7419, 0.01743, 0.6538, 0.2972, 0.6384, 0.2972, 0.5856, 0.3015, 0.5856, 0.3004, 0.6384, 0.3671, 0.5856, 0.3671, 0.6384, 0.3639, 0.6384, 0.3628, 0.5856, 0.01959, 0.5856, 0.01905, 0.636, 0.01743, 0.6335, 0.01743, 0.5856, 0.2972, 0.7419, 0.2972, 0.6538, 0.3003, 0.6538, 0.3003, 0.7419, 0.08737, 0.6538, 0.08737, 0.7419, 0.08424, 0.7419, 0.08424, 0.6538, 0.08737, 0.5856, 0.08737, 0.6384, 0.08414, 0.6384, 0.08306, 0.5856, 0.2273, 0.6384, 0.2273, 0.5856, 0.2316, 0.5856, 0.2305, 0.6384, 0.2273, 0.7419, 0.2273, 0.6538, 0.2304, 0.6538, 0.2304, 0.7419, 0.1573, 0.6384, 0.1573, 0.5856, 0.1616, 0.5856, 0.1605, 0.6384, 0.1573, 0.7419, 0.1573, 0.6538, 0.1604, 0.6538, 0.1604, 0.7419, 0.3671, 0.8943, 0.3671, 0.8644, 0.3724, 0.8644, 0.3724, 0.8943, 0.02005, 0.8644, 0.02005, 0.8943, 0.01743, 0.8943, 0.01743, 0.8644, 0.3671, 0.7587, 0.3671, 0.8461, 0.3622, 0.8461, 0.3639, 0.7587, 0.2972, 0.8461, 0.2972, 0.7587, 0.3004, 0.7587, 0.3022, 0.8461, 0.01905, 0.7616, 0.01992, 0.8461, 0.01743, 0.8461, 0.01743, 0.7644, 0.2972, 0.8943, 0.2972, 0.8644, 0.3024, 0.8644, 0.3024, 0.8943, 0.08737, 0.8644, 0.08737, 0.8943, 0.08213, 0.8943, 0.08213, 0.8644, 0.08737, 0.7587, 0.08737, 0.8461, 0.0824, 0.8461, 0.08414, 0.7587, 0.2273, 0.8461, 0.2273, 0.7587, 0.2305, 0.7587, 0.2322, 0.8461, 0.2273, 0.8943, 0.2273, 0.8644, 0.2325, 0.8644, 0.2325, 0.8943, 0.1573, 0.8461, 0.1573, 0.7587, 0.1605, 0.7587, 0.1623, 0.8461, 0.1573, 0.8943, 0.1573, 0.8644, 0.1626, 0.8644, 0.1626, 0.8943, 0.3715, 0.5856, 0.4328, 0.5856, 0.4339, 0.6384, 0.3704, 0.6384, 0.2241, 0.7419, 0.2241, 0.6538, 0.2273, 0.6538, 0.2273, 0.7419, 0.224, 0.6384, 0.2229, 0.5856, 0.2273, 0.5856, 0.2273, 0.6384, 0.2229, 0.5856, 0.2229, 0.4681, 0.2273, 0.4681, 0.2273, 0.5856, 0.6106, 0.6835, 0.4792, 0.6835, 0.4792, 0.6773, 0.6106, 0.6773, 0.4969, 0.4202, 0.4969, 0.3854, 0.5012, 0.3854, 0.5012, 0.4202, 0.497, 0.3696, 0.4978, 0.2464, 0.5012, 0.2464, 0.5012, 0.3696, 0.4979, 0.2221, 0.4979, 0.0296, 0.5012, 0.0296, 0.5012, 0.2221, 0.222, 0.8644, 0.2223, 0.8461, 0.2273, 0.8461, 0.2273, 0.8644, 0.224, 0.7587, 0.2241, 0.7419, 0.2273, 0.7419, 0.2273, 0.7587, 0.2241, 0.6538, 0.224, 0.6384, 0.2273, 0.6384, 0.2273, 0.6538, 0.6157, 0.6835, 0.6106, 0.6835, 0.6106, 0.6773, 0.6157, 0.6773, 0.4953, 0.4265, 0.4969, 0.4202, 0.5012, 0.4202, 0.5012, 0.4265, 0.4969, 0.3854, 0.497, 0.3696, 0.5012, 0.3696, 0.5012, 0.3854, 0.4978, 0.2464, 0.4979, 0.2221, 0.5012, 0.2221, 0.5012, 0.2464, 0.4979, 0.0296, 0.4967, 0.01479, 0.5012, 0.01479, 0.5012, 0.0296, 0.292, 0.8943, 0.292, 0.8644, 0.2972, 0.8644, 0.2972, 0.8943, 0.2922, 0.8461, 0.294, 0.7587, 0.2972, 0.7587, 0.2972, 0.8461, 0.2941, 0.7419, 0.2941, 0.6538, 0.2972, 0.6538, 0.2972, 0.7419, 0.294, 0.6384, 0.2929, 0.5856, 0.2972, 0.5856, 0.2972, 0.6384, 0.2929, 0.5856, 0.2929, 0.4681, 0.2972, 0.4681, 0.2972, 0.5856, 0.6639, 0.5789, 0.5982, 0.4651, 0.6036, 0.462, 0.6692, 0.5758, 0.6535, 0.4202, 0.6535, 0.3854, 0.6579, 0.3854, 0.6579, 0.4202, 0.6536, 0.3696, 0.6545, 0.2464, 0.6579, 0.2464, 0.6579, 0.3696, 0.6545, 0.2221, 0.6545, 0.0296, 0.6579, 0.0296, 0.6579, 0.2221, 0.292, 0.8644, 0.2922, 0.8461, 0.2972, 0.8461, 0.2972, 0.8644, 0.294, 0.7587, 0.2941, 0.7419, 0.2972, 0.7419, 0.2972, 0.7587, 0.2941, 0.6538, 0.294, 0.6384, 0.2972, 0.6384, 0.2972, 0.6538, 0.6664, 0.5834, 0.6639, 0.5789, 0.6692, 0.5758, 0.6718, 0.5803, 0.652, 0.4265, 0.6535, 0.4202, 0.6579, 0.4202, 0.6579, 0.4265, 0.6535, 0.3854, 0.6536, 0.3696, 0.6579, 0.3696, 0.6579, 0.3854, 0.6545, 0.2464, 0.6545, 0.2221, 0.6579, 0.2221, 0.6579, 0.2464, 0.6545, 0.0296, 0.6533, 0.01479, 0.6579, 0.01479, 0.6579, 0.0296, 0.3704, 0.7587, 0.3721, 0.8461, 0.3671, 0.8461, 0.3671, 0.7587, 0.3619, 0.8943, 0.3619, 0.8644, 0.3671, 0.8644, 0.3671, 0.8943, 0.3715, 0.5856, 0.3704, 0.6384, 0.3671, 0.6384, 0.3671, 0.5856, 0.364, 0.7419, 0.364, 0.6538, 0.3671, 0.6538, 0.3671, 0.7419, 0.8575, 0.4652, 0.7918, 0.5789, 0.7865, 0.5758, 0.8522, 0.4621, 0.3628, 0.5856, 0.3628, 0.4681, 0.3671, 0.4681, 0.3671, 0.5856, 0.8102, 0.4202, 0.8102, 0.3854, 0.8146, 0.3854, 0.8146, 0.4202, 0.8103, 0.3696, 0.8112, 0.2464, 0.8146, 0.2464, 0.8146, 0.3696, 0.8112, 0.2221, 0.8112, 0.0296, 0.8146, 0.0296, 0.8146, 0.2221, 0.3619, 0.8644, 0.3622, 0.8461, 0.3671, 0.8461, 0.3671, 0.8644, 0.3639, 0.7587, 0.364, 0.7419, 0.3671, 0.7419, 0.3671, 0.7587, 0.364, 0.6538, 0.3639, 0.6384, 0.3671, 0.6384, 0.3671, 0.6538, 0.7785, 0.5772, 0.7811, 0.5728, 0.7865, 0.5758, 0.7839, 0.5803, 0.8086, 0.4265, 0.8102, 0.4202, 0.8146, 0.4202, 0.8146, 0.4265, 0.8102, 0.3854, 0.8103, 0.3696, 0.8146, 0.3696, 0.8146, 0.3854, 0.8112, 0.2464, 0.8112, 0.2221, 0.8146, 0.2221, 0.8146, 0.2464, 0.8112, 0.0296, 0.81, 0.01479, 0.8146, 0.01479, 0.8146, 0.0296, 0.02066, 0.7587, 0.0224, 0.8461, 0.01992, 0.8461, 0.01905, 0.7616, 0.02267, 0.8644, 0.02267, 0.8943, 0.02005, 0.8943, 0.02005, 0.8644, 0.02174, 0.5856, 0.02066, 0.6384, 0.01905, 0.636, 0.01959, 0.5856, 0.02056, 0.6538, 0.02056, 0.7419, 0.01899, 0.7419, 0.01899, 0.6538, 0.9764, 0.6836, 0.845, 0.6836, 0.845, 0.6774, 0.9764, 0.6774, 0.02174, 0.4681, 0.02174, 0.5856, 0.01959, 0.5856, 0.01959, 0.4681, 0.9669, 0.4202, 0.9669, 0.3854, 0.9691, 0.3854, 0.9691, 0.4202, 0.03461, 0.2464, 0.03547, 0.3696, 0.03334, 0.3696, 0.03291, 0.2497, 0.03455, 0.0296, 0.03456, 0.2221, 0.03288, 0.2221, 0.03288, 0.0296, 0.0224, 0.8461, 0.02267, 0.8644, 0.02005, 0.8644, 0.01992, 0.8497, 0.02056, 0.7419, 0.02066, 0.7587, 0.01905, 0.7587, 0.01899, 0.7453, 0.02066, 0.6384, 0.02056, 0.6538, 0.01899, 0.6508, 0.01905, 0.6384, 0.845, 0.6836, 0.8399, 0.6836, 0.8399, 0.6774, 0.845, 0.6774, 0.03556, 0.4202, 0.03713, 0.4265, 0.03495, 0.4265, 0.0337, 0.4214, 0.03547, 0.3696, 0.03556, 0.3854, 0.03339, 0.3854, 0.03334, 0.3727, 0.03455, 0.2221, 0.03461, 0.2464, 0.03291, 0.2464, 0.03288, 0.2269, 0.03576, 0.01479, 0.03455, 0.0296, 0.03312, 0.02667, 0.03409, 0.01479, 0.0906, 0.7587, 0.09235, 0.8461, 0.08737, 0.8461, 0.08737, 0.7587, 0.09262, 0.8644, 0.09262, 0.8943, 0.08737, 0.8943, 0.08737, 0.8644, 0.09169, 0.5856, 0.0906, 0.6384, 0.08737, 0.6384, 0.08737, 0.5856, 0.0905, 0.6538, 0.0905, 0.7419, 0.08737, 0.7419, 0.08737, 0.6538, 0.8467, 0.8958, 0.781, 0.782, 0.7864, 0.7789, 0.852, 0.8927, 0.09169, 0.4681, 0.09169, 0.5856, 0.08737, 0.5856, 0.08737, 0.4681, 0.1913, 0.2464, 0.1921, 0.3696, 0.1879, 0.3696, 0.1879, 0.2464, 0.1922, 0.3854, 0.1922, 0.4202, 0.1879, 0.4202, 0.1879, 0.3854, 0.1912, 0.0296, 0.1912, 0.2221, 0.1879, 0.2221, 0.1879, 0.0296, 0.08213, 0.8644, 0.0824, 0.8461, 0.08737, 0.8461, 0.08737, 0.8644, 0.08414, 0.7587, 0.08424, 0.7419, 0.08737, 0.7419, 0.08737, 0.7587, 0.08424, 0.6538, 0.08414, 0.6384, 0.08737, 0.6384, 0.08737, 0.6538, 0.7892, 0.7714, 0.7917, 0.7758, 0.7864, 0.7789, 0.7838, 0.7745, 0.182, 0.4265, 0.1835, 0.4202, 0.1879, 0.4202, 0.1879, 0.4265, 0.1835, 0.3854, 0.1836, 0.3696, 0.1879, 0.3696, 0.1879, 0.3854, 0.1845, 0.2464, 0.1845, 0.2221, 0.1879, 0.2221, 0.1879, 0.2464, 0.1845, 0.0296, 0.1833, 0.01479, 0.1879, 0.01479, 0.1879, 0.0296, 0.1521, 0.8943, 0.1521, 0.8644, 0.1573, 0.8644, 0.1573, 0.8943, 0.1523, 0.8461, 0.1541, 0.7587, 0.1573, 0.7587, 0.1573, 0.8461, 0.1542, 0.7419, 0.1542, 0.6538, 0.1573, 0.6538, 0.1573, 0.7419, 0.1541, 0.6384, 0.153, 0.5856, 0.1573, 0.5856, 0.1573, 0.6384, 0.153, 0.5856, 0.153, 0.4681, 0.1573, 0.4681, 0.1573, 0.5856, 0.6745, 0.782, 0.6088, 0.8957, 0.6034, 0.8926, 0.6691, 0.7789, 0.3402, 0.4202, 0.3402, 0.3854, 0.3446, 0.3854, 0.3446, 0.4202, 0.3403, 0.3696, 0.3412, 0.2464, 0.3446, 0.2464, 0.3446, 0.3696, 0.3412, 0.2221, 0.3412, 0.0296, 0.3446, 0.0296, 0.3446, 0.2221, 0.1521, 0.8644, 0.1523, 0.8461, 0.1573, 0.8461, 0.1573, 0.8644, 0.1541, 0.7587, 0.1542, 0.7419, 0.1573, 0.7419, 0.1573, 0.7587, 0.1542, 0.6538, 0.1541, 0.6384, 0.1573, 0.6384, 0.1573, 0.6538, 0.6771, 0.7775, 0.6745, 0.782, 0.6691, 0.7789, 0.6717, 0.7744, 0.3386, 0.4265, 0.3402, 0.4202, 0.3446, 0.4202, 0.3446, 0.4265, 0.3402, 0.3854, 0.3403, 0.3696, 0.3446, 0.3696, 0.3446, 0.3854, 0.3412, 0.2464, 0.3412, 0.2221, 0.3446, 0.2221, 0.3446, 0.2464, 0.3412, 0.0296, 0.34, 0.01479, 0.3446, 0.01479, 0.3446, 0.0296])
me_cylinder.materials.append(mat_fountain)
me_cylinder.use_remesh_preserve_volume = False
me_cylinder.use_remesh_preserve_attributes = False
me_cylinder.use_mirror_vertex_groups = False
me_cylinder.use_paint_bone_selection = False
me_cylinder.use_paint_mask = True
me_cylinder.update()

# ---- objects
ob_plane = bpy.data.objects.new('Plane', me_plane)
ob_fountain = bpy.data.objects.new('fountain', me_cylinder)

# ---- transforms, parenting, visibility, modifiers, constraints
ob_plane.location = (0.0, 0.0, 0.0)
ob_plane.scale = (6.915, 6.915, 6.915)
ob_plane.hide_viewport = True
ob_plane.lineart.crease_threshold = 0.0
ob_fountain.location = (0.0, 0.0, 0.3)
ob_fountain.rotation_euler = (0.0, 0.0, 0.5236)
ob_fountain.lineart.crease_threshold = 0.0

# ---- collection membership
col_collection_1.objects.link(ob_plane)
col_collection_1.objects.link(ob_fountain)

# ---- scene / render settings (as saved in the file)
scene.frame_start = 1; scene.frame_end = 250; scene.frame_set(0)
scene.render.engine = 'BLENDER_EEVEE_NEXT'
scene.render.resolution_percentage = 50
scene.render.dither_intensity = 0.0
scene.cycles.use_denoising = False
scene.cycles.samples = 512
scene.cycles.sampling_pattern = 'TABULATED_SOBOL'
scene.cycles.light_sampling_threshold = 0.0
scene.cycles.use_adaptive_sampling = False
scene.cycles.use_light_tree = False
scene.cycles.blur_glossy = 0.0
scene.cycles.sample_clamp_indirect = 0.0
scene.cycles.bake_type = 'AO'
scene.view_settings.view_transform = 'Standard'
bpy.context.view_layer.update()

# ---- added for rendering (the .blend has no active camera and no usable light): camera, sun
cam_auto = bpy.data.cameras.new('AutoCamera')
cam_auto.lens = 50.0
cam_auto.sensor_width = 36.0
cam_auto.clip_end = 1000.0
ob_auto_camera = bpy.data.objects.new('AutoCamera', cam_auto)
scene.collection.objects.link(ob_auto_camera)
ob_auto_camera.location = (10.0343, -12.0412, 8.72747)
ob_auto_camera.rotation_euler = (1.09748, -7.21219e-08, 0.694738)
scene.camera = ob_auto_camera
light_auto_sun = bpy.data.lights.new('AutoSun', 'SUN')
light_auto_sun.energy = 3.0
light_auto_sun.angle = 0.0523599
ob_auto_sun = bpy.data.objects.new('AutoSun', light_auto_sun)
scene.collection.objects.link(ob_auto_sun)
ob_auto_sun.rotation_euler = (0.872665, 0.174533, 0.523599)
bpy.context.view_layer.update()
